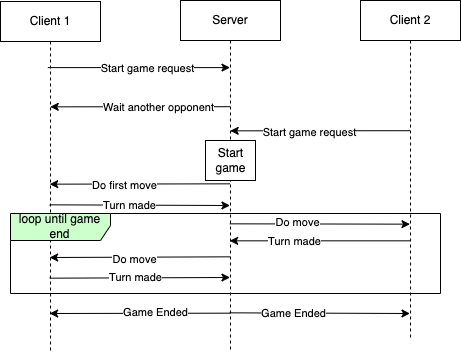

The diagram above was exported from draw.io. Its source (the exported page's mxGraphModel, read from the mxfile embedded in the PNG):
<mxGraphModel dx="1623" dy="1027" grid="1" gridSize="10" guides="1" tooltips="1" connect="1" arrows="1" fold="1" page="1" pageScale="1" pageWidth="850" pageHeight="1100" math="0" shadow="0">
  <root>
    <mxCell id="0" />
    <mxCell id="1" parent="0" />
    <mxCell id="0gyWtDFl7cyHmAmpUdXa-16" value="" style="edgeStyle=elbowEdgeStyle;rounded=0;orthogonalLoop=1;jettySize=auto;html=1;elbow=vertical;curved=0;" edge="1" parent="1">
      <mxGeometry relative="1" as="geometry">
        <mxPoint x="89.16666666666674" y="244.33333333333337" as="sourcePoint" />
        <mxPoint x="269.5" y="244.33333333333337" as="targetPoint" />
      </mxGeometry>
    </mxCell>
    <mxCell id="0gyWtDFl7cyHmAmpUdXa-17" value="Turn made" style="edgeLabel;html=1;align=center;verticalAlign=middle;resizable=0;points=[];" vertex="1" connectable="0" parent="0gyWtDFl7cyHmAmpUdXa-16">
      <mxGeometry x="-0.1982" y="-2" relative="1" as="geometry">
        <mxPoint x="6" y="-3" as="offset" />
      </mxGeometry>
    </mxCell>
    <mxCell id="0gyWtDFl7cyHmAmpUdXa-25" value="" style="edgeStyle=elbowEdgeStyle;rounded=0;orthogonalLoop=1;jettySize=auto;html=1;elbow=vertical;curved=0;" edge="1" parent="1" target="aM9ryv3xv72pqoxQDRHE-5">
      <mxGeometry relative="1" as="geometry">
        <mxPoint x="89.16666666666674" y="317.66666666666663" as="sourcePoint" />
        <mxPoint x="245" y="317.66666666666663" as="targetPoint" />
      </mxGeometry>
    </mxCell>
    <mxCell id="0gyWtDFl7cyHmAmpUdXa-26" value="Turn made" style="edgeLabel;html=1;align=center;verticalAlign=middle;resizable=0;points=[];" vertex="1" connectable="0" parent="0gyWtDFl7cyHmAmpUdXa-25">
      <mxGeometry x="-0.0479" y="1" relative="1" as="geometry">
        <mxPoint x="-1" as="offset" />
      </mxGeometry>
    </mxCell>
    <mxCell id="aM9ryv3xv72pqoxQDRHE-1" value="Client 1" style="shape=umlLifeline;perimeter=lifelinePerimeter;whiteSpace=wrap;html=1;container=0;dropTarget=0;collapsible=0;recursiveResize=0;outlineConnect=0;portConstraint=eastwest;newEdgeStyle={&quot;edgeStyle&quot;:&quot;elbowEdgeStyle&quot;,&quot;elbow&quot;:&quot;vertical&quot;,&quot;curved&quot;:0,&quot;rounded&quot;:0};" parent="1" vertex="1">
      <mxGeometry x="40" y="41" width="100" height="350" as="geometry" />
    </mxCell>
    <mxCell id="0gyWtDFl7cyHmAmpUdXa-5" value="" style="edgeStyle=elbowEdgeStyle;rounded=0;orthogonalLoop=1;jettySize=auto;html=1;elbow=vertical;curved=0;" edge="1" parent="1">
      <mxGeometry relative="1" as="geometry">
        <mxPoint x="269.5" y="146.20000000000005" as="sourcePoint" />
        <mxPoint x="89.70000000000005" y="146.20000000000005" as="targetPoint" />
      </mxGeometry>
    </mxCell>
    <mxCell id="0gyWtDFl7cyHmAmpUdXa-6" value="Wait another opponent" style="edgeLabel;html=1;align=center;verticalAlign=middle;resizable=0;points=[];" vertex="1" connectable="0" parent="0gyWtDFl7cyHmAmpUdXa-5">
      <mxGeometry x="-0.2024" relative="1" as="geometry">
        <mxPoint as="offset" />
      </mxGeometry>
    </mxCell>
    <mxCell id="0gyWtDFl7cyHmAmpUdXa-12" value="" style="edgeStyle=elbowEdgeStyle;rounded=0;orthogonalLoop=1;jettySize=auto;html=1;elbow=vertical;curved=0;" edge="1" parent="1">
      <mxGeometry relative="1" as="geometry">
        <mxPoint x="269.5" y="223.33333333333337" as="sourcePoint" />
        <mxPoint x="89.16666666666674" y="223.33333333333337" as="targetPoint" />
      </mxGeometry>
    </mxCell>
    <mxCell id="0gyWtDFl7cyHmAmpUdXa-13" value="Do first move" style="edgeLabel;html=1;align=center;verticalAlign=middle;resizable=0;points=[];" vertex="1" connectable="0" parent="0gyWtDFl7cyHmAmpUdXa-12">
      <mxGeometry x="0.1842" y="1" relative="1" as="geometry">
        <mxPoint as="offset" />
      </mxGeometry>
    </mxCell>
    <mxCell id="0gyWtDFl7cyHmAmpUdXa-18" value="" style="edgeStyle=elbowEdgeStyle;rounded=0;orthogonalLoop=1;jettySize=auto;html=1;elbow=vertical;curved=0;" edge="1" parent="1">
      <mxGeometry relative="1" as="geometry">
        <mxPoint x="269.16666666666674" y="263.33333333333337" as="sourcePoint" />
        <mxPoint x="449.5" y="263.33333333333337" as="targetPoint" />
      </mxGeometry>
    </mxCell>
    <mxCell id="0gyWtDFl7cyHmAmpUdXa-19" value="Do move" style="edgeLabel;html=1;align=center;verticalAlign=middle;resizable=0;points=[];" vertex="1" connectable="0" parent="0gyWtDFl7cyHmAmpUdXa-18">
      <mxGeometry x="-0.2578" y="2" relative="1" as="geometry">
        <mxPoint x="1" as="offset" />
      </mxGeometry>
    </mxCell>
    <mxCell id="0gyWtDFl7cyHmAmpUdXa-23" value="" style="edgeStyle=elbowEdgeStyle;rounded=0;orthogonalLoop=1;jettySize=auto;html=1;elbow=vertical;curved=0;" edge="1" parent="1">
      <mxGeometry relative="1" as="geometry">
        <mxPoint x="269.5" y="296.33333333333337" as="sourcePoint" />
        <mxPoint x="89.16666666666674" y="296.33333333333337" as="targetPoint" />
      </mxGeometry>
    </mxCell>
    <mxCell id="0gyWtDFl7cyHmAmpUdXa-24" value="Do move" style="edgeLabel;html=1;align=center;verticalAlign=middle;resizable=0;points=[];" vertex="1" connectable="0" parent="0gyWtDFl7cyHmAmpUdXa-23">
      <mxGeometry x="-0.2716" y="1" relative="1" as="geometry">
        <mxPoint x="-30" as="offset" />
      </mxGeometry>
    </mxCell>
    <mxCell id="0gyWtDFl7cyHmAmpUdXa-28" value="" style="edgeStyle=elbowEdgeStyle;rounded=0;orthogonalLoop=1;jettySize=auto;html=1;elbow=vertical;curved=0;" edge="1" parent="1">
      <mxGeometry relative="1" as="geometry">
        <mxPoint x="269.5" y="352.66666666666663" as="sourcePoint" />
        <mxPoint x="89.16666666666674" y="352.66666666666663" as="targetPoint" />
      </mxGeometry>
    </mxCell>
    <mxCell id="0gyWtDFl7cyHmAmpUdXa-29" value="Game Ended" style="edgeLabel;html=1;align=center;verticalAlign=middle;resizable=0;points=[];" vertex="1" connectable="0" parent="0gyWtDFl7cyHmAmpUdXa-28">
      <mxGeometry x="-0.1621" y="-2" relative="1" as="geometry">
        <mxPoint as="offset" />
      </mxGeometry>
    </mxCell>
    <mxCell id="0gyWtDFl7cyHmAmpUdXa-30" value="" style="edgeStyle=elbowEdgeStyle;rounded=0;orthogonalLoop=1;jettySize=auto;html=1;elbow=vertical;curved=0;" edge="1" parent="1">
      <mxGeometry relative="1" as="geometry">
        <mxPoint x="269.16666666666674" y="352.33333333333337" as="sourcePoint" />
        <mxPoint x="449.5" y="352.33333333333337" as="targetPoint" />
      </mxGeometry>
    </mxCell>
    <mxCell id="0gyWtDFl7cyHmAmpUdXa-31" value="Game Ended" style="edgeLabel;html=1;align=center;verticalAlign=middle;resizable=0;points=[];" vertex="1" connectable="0" parent="0gyWtDFl7cyHmAmpUdXa-30">
      <mxGeometry x="-0.2936" y="1" relative="1" as="geometry">
        <mxPoint as="offset" />
      </mxGeometry>
    </mxCell>
    <mxCell id="aM9ryv3xv72pqoxQDRHE-5" value="Server" style="shape=umlLifeline;perimeter=lifelinePerimeter;whiteSpace=wrap;html=1;container=0;dropTarget=0;collapsible=0;recursiveResize=0;outlineConnect=0;portConstraint=eastwest;newEdgeStyle={&quot;edgeStyle&quot;:&quot;elbowEdgeStyle&quot;,&quot;elbow&quot;:&quot;vertical&quot;,&quot;curved&quot;:0,&quot;rounded&quot;:0};" parent="1" vertex="1">
      <mxGeometry x="220" y="40" width="100" height="350" as="geometry" />
    </mxCell>
    <mxCell id="0gyWtDFl7cyHmAmpUdXa-11" value="Start &lt;br&gt;game" style="html=1;points=[[0,0,0,0,5],[0,1,0,0,-5],[1,0,0,0,5],[1,1,0,0,-5]];perimeter=orthogonalPerimeter;outlineConnect=0;targetShapes=umlLifeline;portConstraint=eastwest;newEdgeStyle={&quot;curved&quot;:0,&quot;rounded&quot;:0};" vertex="1" parent="aM9ryv3xv72pqoxQDRHE-5">
      <mxGeometry x="25" y="140" width="50" height="40" as="geometry" />
    </mxCell>
    <mxCell id="0gyWtDFl7cyHmAmpUdXa-9" value="" style="edgeStyle=elbowEdgeStyle;rounded=0;orthogonalLoop=1;jettySize=auto;html=1;elbow=vertical;curved=0;" edge="1" parent="1">
      <mxGeometry relative="1" as="geometry">
        <mxPoint x="449.5" y="170.20000000000005" as="sourcePoint" />
        <mxPoint x="269.70000000000005" y="170.20000000000005" as="targetPoint" />
      </mxGeometry>
    </mxCell>
    <mxCell id="0gyWtDFl7cyHmAmpUdXa-10" value="Start game request" style="edgeLabel;html=1;align=center;verticalAlign=middle;resizable=0;points=[];" vertex="1" connectable="0" parent="0gyWtDFl7cyHmAmpUdXa-9">
      <mxGeometry x="0.1268" y="1" relative="1" as="geometry">
        <mxPoint as="offset" />
      </mxGeometry>
    </mxCell>
    <mxCell id="0gyWtDFl7cyHmAmpUdXa-20" value="" style="edgeStyle=elbowEdgeStyle;rounded=0;orthogonalLoop=1;jettySize=auto;html=1;elbow=horizontal;curved=0;" edge="1" parent="1">
      <mxGeometry relative="1" as="geometry">
        <mxPoint x="449.5" y="280.33333333333337" as="sourcePoint" />
        <mxPoint x="269.16666666666674" y="280.33333333333337" as="targetPoint" />
      </mxGeometry>
    </mxCell>
    <mxCell id="0gyWtDFl7cyHmAmpUdXa-22" value="Turn made" style="edgeLabel;html=1;align=center;verticalAlign=middle;resizable=0;points=[];" vertex="1" connectable="0" parent="0gyWtDFl7cyHmAmpUdXa-20">
      <mxGeometry x="0.2884" relative="1" as="geometry">
        <mxPoint as="offset" />
      </mxGeometry>
    </mxCell>
    <mxCell id="0gyWtDFl7cyHmAmpUdXa-1" value="Client 2" style="shape=umlLifeline;perimeter=lifelinePerimeter;whiteSpace=wrap;html=1;container=0;dropTarget=0;collapsible=0;recursiveResize=0;outlineConnect=0;portConstraint=eastwest;newEdgeStyle={&quot;edgeStyle&quot;:&quot;elbowEdgeStyle&quot;,&quot;elbow&quot;:&quot;vertical&quot;,&quot;curved&quot;:0,&quot;rounded&quot;:0};" vertex="1" parent="1">
      <mxGeometry x="400" y="40" width="100" height="340" as="geometry" />
    </mxCell>
    <mxCell id="0gyWtDFl7cyHmAmpUdXa-3" value="" style="endArrow=classic;html=1;rounded=0;exitX=0.474;exitY=0.266;exitDx=0;exitDy=0;exitPerimeter=0;" edge="1" parent="1">
      <mxGeometry width="50" height="50" relative="1" as="geometry">
        <mxPoint x="87.39999999999986" y="107.10000000000002" as="sourcePoint" />
        <mxPoint x="269.5" y="107.10000000000002" as="targetPoint" />
      </mxGeometry>
    </mxCell>
    <mxCell id="0gyWtDFl7cyHmAmpUdXa-4" value="Start game request" style="edgeLabel;html=1;align=center;verticalAlign=middle;resizable=0;points=[];" vertex="1" connectable="0" parent="0gyWtDFl7cyHmAmpUdXa-3">
      <mxGeometry x="0.0895" y="1" relative="1" as="geometry">
        <mxPoint y="1" as="offset" />
      </mxGeometry>
    </mxCell>
    <mxCell id="0gyWtDFl7cyHmAmpUdXa-27" value="loop until game end" style="shape=umlFrame;whiteSpace=wrap;html=1;pointerEvents=0;width=100;height=27;fillColor=#CCFFCC;" vertex="1" parent="1">
      <mxGeometry x="50" y="253" width="430" height="80" as="geometry" />
    </mxCell>
  </root>
</mxGraphModel>